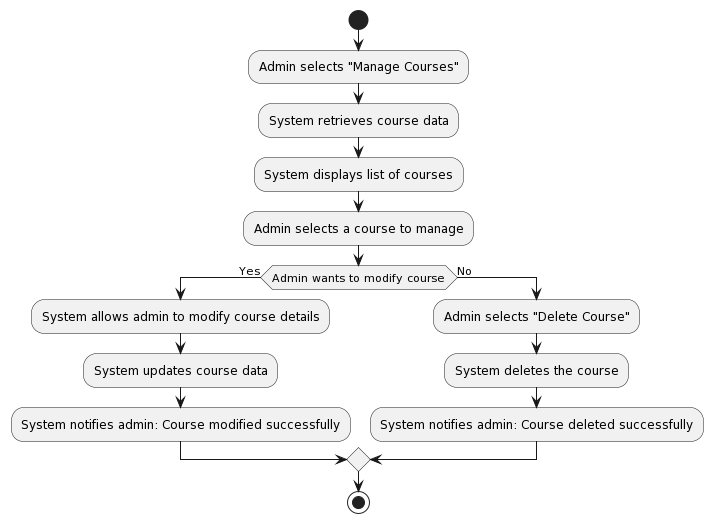

The diagram above was rendered by PlantUML. Its source (embedded in the PNG):
@startuml
start
:Admin selects "Manage Courses";
:System retrieves course data;
:System displays list of courses;
:Admin selects a course to manage;
if (Admin wants to modify course) then (Yes)
  :System allows admin to modify course details;
  :System updates course data;
  :System notifies admin: Course modified successfully;
else (No)
  :Admin selects "Delete Course";
  :System deletes the course;
  :System notifies admin: Course deleted successfully;
endif
stop
@enduml